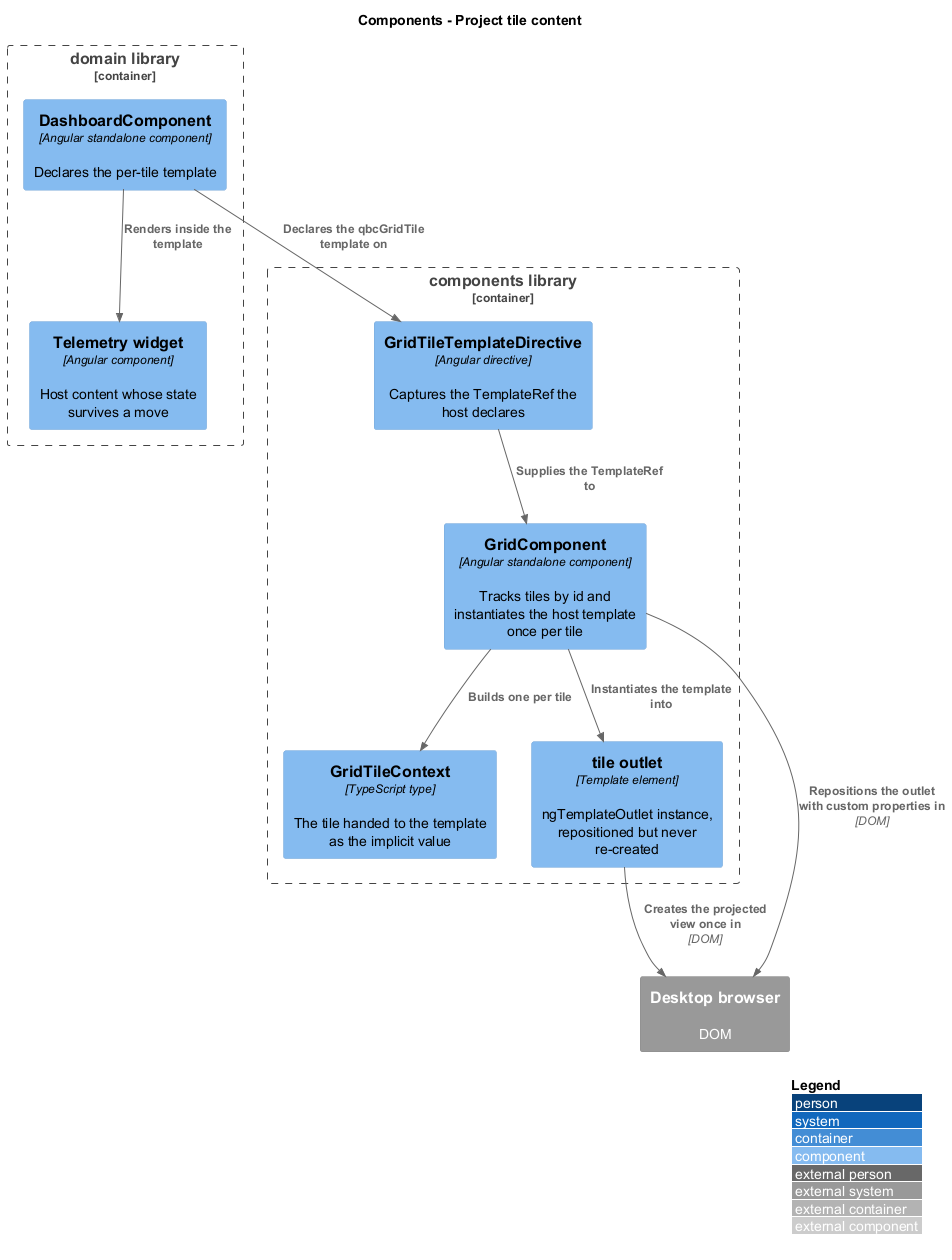

The diagram above was rendered by PlantUML. Its source (embedded in the PNG):
@startuml
!include <C4/C4_Component>
LAYOUT_WITH_LEGEND()
title Components - Project tile content

Container_Boundary(components, "components library") {
  Component(grid, "GridComponent", "Angular standalone component", "Tracks tiles by id and instantiates the host template once per tile")
  Component(tpl, "GridTileTemplateDirective", "Angular directive", "Captures the TemplateRef the host declares")
  Component(ctx, "GridTileContext", "TypeScript type", "The tile handed to the template as the implicit value")
  Component(outlet, "tile outlet", "Template element", "ngTemplateOutlet instance, repositioned but never re-created")
}

Container_Boundary(domainlib, "domain library") {
  Component(dash, "DashboardComponent", "Angular standalone component", "Declares the per-tile template")
  Component(widget, "Telemetry widget", "Angular component", "Host content whose state survives a move")
}

System_Ext(browser, "Desktop browser", "DOM")

Rel(dash, tpl, "Declares the qbcGridTile template on")
Rel(dash, widget, "Renders inside the template")
Rel(tpl, grid, "Supplies the TemplateRef to")
Rel(grid, ctx, "Builds one per tile")
Rel(grid, outlet, "Instantiates the template into")
Rel(outlet, browser, "Creates the projected view once in", "DOM")
Rel(grid, browser, "Repositions the outlet with custom properties in", "DOM")
@enduml